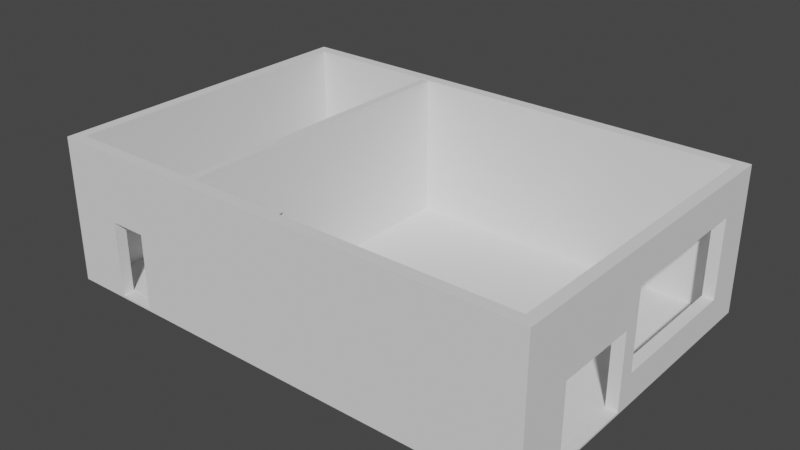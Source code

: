 # Source: bar.blend  (saved by Blender 2.80.75; exported with 4.5.12 LTS)
import bpy
from mathutils import Matrix  # noqa: F401  (used for matrix-valued properties, if any)

bpy.ops.wm.read_factory_settings(use_empty=True)
scene = bpy.context.scene
scene.name = 'Scene'

# ---- collections
col_collection = bpy.data.collections.new('Collection'); scene.collection.children.link(col_collection)

# ---- world
world_world = bpy.data.worlds.new('World'); scene.world = world_world
world_world.use_nodes = True; world_world.node_tree.nodes.clear()
_N = world_world.node_tree.nodes; _L = world_world.node_tree.links
n0 = _N.new('ShaderNodeOutputWorld'); n0.name = 'World Output'; n0.location = (300, 300)
n1 = _N.new('ShaderNodeBackground'); n1.name = 'Background'; n1.location = (10, 300)
n1.inputs[0].default_value = (0.05088, 0.05088, 0.05088, 1.0)
_L.new(n1.outputs[0], n0.inputs[0])
n0.is_active_output = True
world_world.color = (0.05088, 0.05088, 0.05088)
world_world.use_sun_shadow = False
world_world.sun_shadow_jitter_overblur = 0.0

# ---- meshes
me_cube = bpy.data.meshes.new('Cube')
me_cube.from_pydata([(12.54, -8.238, 0.234), (12.54, 8.238, 0.2455), (-12.54, -8.238, 0.234), (-12.54, 8.238, 0.2455), (13.15, -8.852, 0.2455), (13.15, 8.852, 0.2455), (-13.15, 8.852, 0.2455), (-13.15, -8.852, 0.2455), (13.15, -8.852, 7.868), (13.15, 8.852, 7.868), (-13.15, 8.852, 7.868), (-13.15, -8.852, 7.868), (12.54, -8.238, 7.868), (12.54, 8.238, 7.868), (-12.54, 8.238, 7.868), (-12.54, -8.238, 7.868), (13.15, -1.668, 4.22), (12.54, -1.668, 4.22), (13.15, -6.139, 4.22), (12.54, -6.139, 4.22), (13.15, -6.139, 0.2196), (12.54, -6.139, 0.2196), (13.15, -1.668, 0.2196), (12.54, -1.668, 0.2196), (-10.26, -8.852, 4.237), (-10.26, -8.238, 4.237), (-8.264, -8.852, 4.237), (-8.264, -8.238, 4.237), (-8.264, -8.238, 0.2218), (-8.264, -8.852, 0.2218), (-10.26, -8.238, 0.2218), (-10.26, -8.852, 0.2218), (13.15, 8.852, 0.1064), (13.15, -8.852, 0.1064), (-13.15, 8.852, 0.1064), (-13.15, -8.852, 0.1064), (12.54, 6.825, 5.968), (13.15, 6.825, 5.968), (13.15, 2.047, 5.968), (12.54, -0.837, 4.844), (12.54, -0.837, 5.968), (13.15, -0.837, 4.811), (13.15, -0.837, 5.968), (13.15, -0.837, 1.745), (12.54, -0.837, 1.745), (12.54, 6.825, 1.745), (13.15, 6.825, 1.745), (12.54, 1.788, 5.968)], [], [(32, 5, 22, 20, 4, 33), (32, 34, 6, 5), (34, 35, 7, 6), (4, 29, 31, 7, 35, 33), (7, 31, 24, 11), (11, 24, 26, 8), (13, 47, 40, 39, 17, 19, 12), (1, 13, 14, 3), (2, 15, 12, 27, 25, 30), (12, 8, 9, 13), (13, 9, 10, 14), (14, 10, 11, 15), (15, 11, 8, 12), (6, 10, 9, 5), (3, 14, 15, 2), (13, 1, 23, 17, 39, 44, 45, 36, 47), (7, 11, 10, 6), (17, 23, 22, 16), (0, 12, 19, 21), (9, 8, 18, 16, 41, 42, 38), (19, 18, 20, 21), (16, 18, 19, 17), (8, 4, 20, 18), (5, 9, 38, 37, 46, 43, 41, 16, 22), (20, 22, 23, 21), (31, 30, 25, 24), (8, 26, 29, 4), (27, 28, 29, 26), (25, 27, 26, 24), (21, 23, 1, 3, 2, 0), (32, 33, 35, 34), (0, 28, 27, 12), (2, 30, 31, 29, 28, 0), (36, 45, 46, 37), (45, 44, 43, 46), (42, 41, 43, 44, 39, 40), (37, 38, 42, 40, 47, 36)])
_uv = me_cube.uv_layers.new(name='UVMap')
_uv.uv.foreach_set('vector', [0.0, 0.0, 0.0, 0.0, 0.0, 0.0, 0.0, 0.0, 0.0, 0.0, 0.0, 0.0, 0.0, 0.0, 0.0, 0.0, 0.0, 0.0, 0.0, 0.0, 0.0, 0.0, 0.0, 0.0, 0.0, 0.0, 0.0, 0.0, 0.0, 0.0, 0.0, 0.0, 0.0, 0.0, 0.0, 0.0, 0.0, 0.0, 0.0, 0.0, 0.0, 0.0, 0.0, 0.0, 0.0, 0.0, 0.0, 0.0, 0.0, 0.0, 0.0, 0.0, 0.0, 0.0, 0.0, 0.0, 0.0, 0.0, 0.0, 0.0, 0.0, 0.0, 0.0, 0.0, 0.0, 0.0, 0.0, 0.0, 0.0, 0.0, 0.0, 0.0, 0.0, 0.0, 0.0, 0.0, 0.0, 0.0, 0.0, 0.0, 0.0, 0.0, 0.0, 0.0, 0.0, 0.0, 0.0, 0.0, 0.0, 0.0, 0.0, 0.0, 0.0, 0.0, 0.0, 0.0, 0.0, 0.0, 0.0, 0.0, 0.0, 0.0, 0.0, 0.0, 0.0, 0.0, 0.0, 0.0, 0.0, 0.0, 0.0, 0.0, 0.0, 0.0, 0.0, 0.0, 0.0, 0.0, 0.0, 0.0, 0.0, 0.0, 0.0, 0.0, 0.0, 0.0, 0.0, 0.0, 0.0, 0.0, 0.0, 0.0, 0.0, 0.0, 0.0, 0.0, 0.0, 0.0, 0.0, 0.0, 0.0, 0.0, 0.0, 0.0, 0.0, 0.0, 0.0, 0.0, 0.0, 0.0, 0.0, 0.0, 0.0, 0.0, 0.0, 0.0, 0.0, 0.0, 0.0, 0.0, 0.0, 0.0, 0.0, 0.0, 0.0, 0.0, 0.0, 0.0, 0.0, 0.0, 0.0, 0.0, 0.0, 0.0, 0.0, 0.0, 0.0, 0.0, 0.0, 0.0, 0.0, 0.0, 0.0, 0.0, 0.0, 0.0, 0.0, 0.0, 0.0, 0.0, 0.0, 0.0, 0.0, 0.0, 0.0, 0.0, 0.0, 0.0, 0.0, 0.0, 0.0, 0.0, 0.0, 0.0, 0.0, 0.0, 0.0, 0.0, 0.0, 0.0, 0.0, 0.0, 0.0, 0.0, 0.0, 0.0, 0.0, 0.0, 0.0, 0.0, 0.0, 0.0, 0.0, 0.0, 0.0, 0.0, 0.0, 0.0, 0.0, 0.0, 0.0, 0.0, 0.0, 0.0, 0.0, 0.0, 0.0, 0.0, 0.0, 0.0, 0.0, 0.0, 0.0, 0.0, 0.0, 0.0, 0.0, 0.0, 0.0, 0.0, 0.0, 0.0, 0.0, 0.0, 0.0, 0.0, 0.0, 0.0, 0.0, 0.0, 0.0, 0.0, 0.0, 0.0, 0.0, 0.0, 0.0, 0.0, 0.0, 0.0, 0.0, 0.0, 0.0, 0.0, 0.0, 0.0, 0.0, 0.0, 0.0, 0.0, 0.0, 0.0, 0.0, 0.0, 0.0, 0.0, 0.0, 0.0, 0.0, 0.0, 0.0, 0.0, 0.0, 0.0, 0.0, 0.0, 0.0, 0.0, 0.0, 0.0, 0.0, 0.0, 0.0, 0.0, 0.0, 0.0, 0.0, 0.0, 0.0, 0.0, 0.0, 0.0, 0.0, 0.0, 0.0, 0.0, 0.625, 0.3546, 0.375, 0.3546, 0.375, 0.4312, 0.625, 0.4312, 0.2296, 0.5, 0.2296, 0.75, 0.3062, 0.75, 0.3062, 0.5, 0.625, 0.8188, 0.5725, 0.8188, 0.375, 0.8188, 0.375, 0.8954, 0.5743, 0.8954, 0.625, 0.8954, 0.6938, 0.5, 0.6938, 0.655, 0.6938, 0.75, 0.7704, 0.75, 0.7704, 0.6631, 0.7704, 0.5])
me_cube.use_remesh_preserve_volume = False
me_cube.use_remesh_preserve_attributes = False
me_cube.use_mirror_vertex_groups = False
me_cube.update()
me_cube_001 = bpy.data.meshes.new('Cube.001')
me_cube_001.from_pydata([(-1.0, -1.0, -1.0), (-1.0, -1.0, 0.9504), (-1.0, 1.0, -1.0), (-1.0, 1.0, 0.9504), (1.0, -1.0, -1.0), (1.0, -1.0, 0.9504), (1.0, 1.0, -1.0), (1.0, 1.0, 0.9504), (1.0, 0.5749, 0.02817), (-1.0, 0.5749, 0.02817), (1.0, 0.3404, 0.02817), (-1.0, 0.3404, 0.02817), (1.0, 0.3404, -1.003), (-1.0, 0.3404, -1.003), (1.0, 0.5749, -1.003), (-1.0, 0.5749, -1.003)], [], [(4, 12, 10, 5), (2, 3, 7, 6), (0, 1, 11, 13), (4, 5, 1, 0), (14, 6, 7, 8), (7, 3, 1, 5), (8, 9, 15, 14), (3, 9, 11, 1), (8, 7, 5, 10), (2, 15, 9, 3), (11, 10, 12, 13), (9, 8, 10, 11)])
me_cube_001.use_remesh_preserve_volume = False
me_cube_001.use_remesh_preserve_attributes = False
me_cube_001.use_mirror_vertex_groups = False
me_cube_001.update()

# ---- objects
ob_bar = bpy.data.objects.new('Bar', me_cube)
ob_splittingwall = bpy.data.objects.new('SplittingWall', me_cube_001)

# ---- transforms, parenting, visibility, modifiers, constraints
ob_bar.location = (0.0, 0.0, 0.0)
ob_bar.lineart.crease_threshold = 0.0
ob_splittingwall.location = (-5.106, 0.0, 4.128)
ob_splittingwall.scale = (0.2186, -8.53, 3.909)
ob_splittingwall.lineart.crease_threshold = 0.0

# ---- collection membership
col_collection.objects.link(ob_bar)
col_collection.objects.link(ob_splittingwall)

# ---- scene / render settings (as saved in the file)
scene.frame_start = 1; scene.frame_end = 250; scene.frame_set(101)
scene.render.engine = 'BLENDER_EEVEE_NEXT'
scene.cycles.use_denoising = False
scene.cycles.samples = 128
scene.cycles.sampling_pattern = 'TABULATED_SOBOL'
scene.cycles.use_adaptive_sampling = False
scene.cycles.use_light_tree = False
scene.view_settings.view_transform = 'Filmic'
bpy.context.view_layer.update()

# ---- added for rendering (the .blend has no active camera and no usable light): camera, sun
cam_auto = bpy.data.cameras.new('AutoCamera')
cam_auto.lens = 50.0
cam_auto.sensor_width = 36.0
cam_auto.clip_end = 1000.0
ob_auto_camera = bpy.data.objects.new('AutoCamera', cam_auto)
scene.collection.objects.link(ob_auto_camera)
ob_auto_camera.location = (30.1984, -36.2381, 28.146)
ob_auto_camera.rotation_euler = (1.09748, -7.21219e-08, 0.694738)
scene.camera = ob_auto_camera
light_auto_sun = bpy.data.lights.new('AutoSun', 'SUN')
light_auto_sun.energy = 3.0
light_auto_sun.angle = 0.0523599
ob_auto_sun = bpy.data.objects.new('AutoSun', light_auto_sun)
scene.collection.objects.link(ob_auto_sun)
ob_auto_sun.rotation_euler = (0.872665, 0.174533, 0.523599)
bpy.context.view_layer.update()
